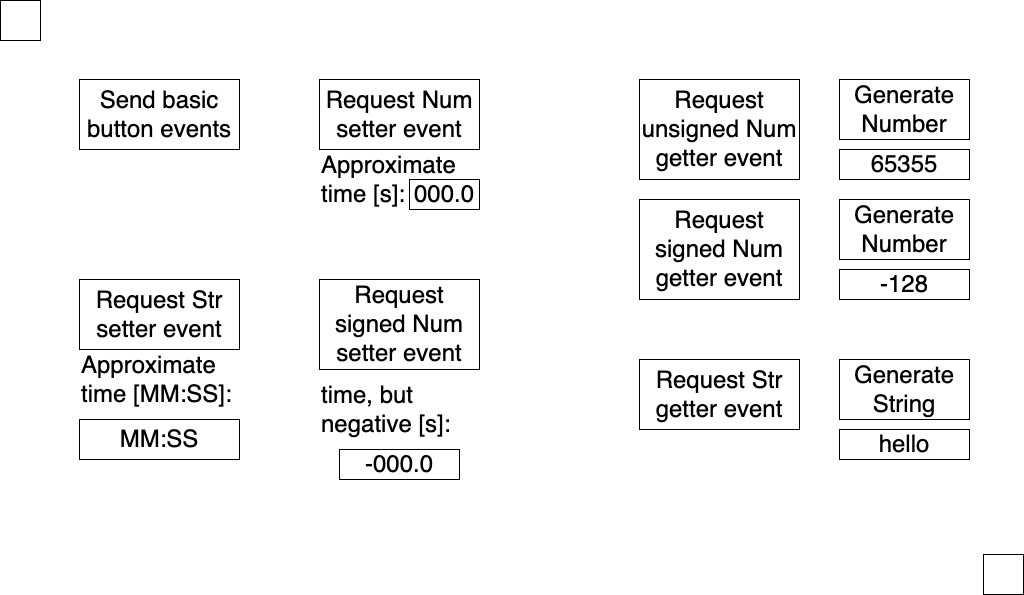

The diagram above was exported from draw.io. Its source (the exported page's mxGraphModel, read from the mxfile embedded in the PNG):
<mxGraphModel dx="1234" dy="817" grid="1" gridSize="10" guides="1" tooltips="1" connect="1" arrows="1" fold="1" page="1" pageScale="1" pageWidth="1024" pageHeight="595" math="0" shadow="0">
  <root>
    <mxCell id="0" />
    <mxCell id="1" parent="0" />
    <mxCell id="caVkZcqym4a8fz9RQcEb-1" value="&lt;font style=&quot;font-size: 24px;&quot;&gt;Send basic button events&lt;/font&gt;" style="rounded=0;whiteSpace=wrap;html=1;" parent="1" vertex="1">
      <mxGeometry x="80" y="80" width="160" height="70" as="geometry" />
    </mxCell>
    <mxCell id="caVkZcqym4a8fz9RQcEb-2" value="&lt;font style=&quot;font-size: 24px;&quot;&gt;Request Str setter event&lt;/font&gt;" style="rounded=0;whiteSpace=wrap;html=1;" parent="1" vertex="1">
      <mxGeometry x="80" y="280" width="160" height="70" as="geometry" />
    </mxCell>
    <mxCell id="caVkZcqym4a8fz9RQcEb-3" value="&lt;font style=&quot;font-size: 24px;&quot;&gt;Request Num setter event&lt;/font&gt;" style="rounded=0;whiteSpace=wrap;html=1;" parent="1" vertex="1">
      <mxGeometry x="320" y="80" width="160" height="70" as="geometry" />
    </mxCell>
    <mxCell id="caVkZcqym4a8fz9RQcEb-4" value="&lt;font style=&quot;font-size: 24px;&quot;&gt;Request Str getter event&lt;/font&gt;" style="rounded=0;whiteSpace=wrap;html=1;" parent="1" vertex="1">
      <mxGeometry x="640" y="360" width="160" height="70" as="geometry" />
    </mxCell>
    <mxCell id="caVkZcqym4a8fz9RQcEb-5" value="&lt;font style=&quot;font-size: 24px;&quot;&gt;Request unsigned Num getter event&lt;/font&gt;" style="rounded=0;whiteSpace=wrap;html=1;" parent="1" vertex="1">
      <mxGeometry x="640" y="80" width="160" height="100" as="geometry" />
    </mxCell>
    <mxCell id="caVkZcqym4a8fz9RQcEb-6" value="000.0" style="rounded=0;whiteSpace=wrap;html=1;fontSize=24;" parent="1" vertex="1">
      <mxGeometry x="410" y="180" width="70" height="30" as="geometry" />
    </mxCell>
    <mxCell id="caVkZcqym4a8fz9RQcEb-7" value="Approximate &lt;br&gt;time [s]:" style="text;html=1;strokeColor=none;fillColor=none;align=left;verticalAlign=middle;whiteSpace=wrap;rounded=0;fontSize=24;" parent="1" vertex="1">
      <mxGeometry x="320" y="160" width="140" height="40" as="geometry" />
    </mxCell>
    <mxCell id="caVkZcqym4a8fz9RQcEb-8" value="Approximate &lt;br&gt;time [MM:SS]:" style="text;html=1;strokeColor=none;fillColor=none;align=left;verticalAlign=middle;whiteSpace=wrap;rounded=0;fontSize=24;" parent="1" vertex="1">
      <mxGeometry x="80" y="360" width="160" height="40" as="geometry" />
    </mxCell>
    <mxCell id="caVkZcqym4a8fz9RQcEb-9" value="MM:SS" style="rounded=0;whiteSpace=wrap;html=1;fontSize=24;" parent="1" vertex="1">
      <mxGeometry x="80" y="420" width="160" height="40" as="geometry" />
    </mxCell>
    <mxCell id="caVkZcqym4a8fz9RQcEb-10" value="65355" style="rounded=0;whiteSpace=wrap;html=1;fontSize=24;" parent="1" vertex="1">
      <mxGeometry x="840" y="150" width="130" height="30" as="geometry" />
    </mxCell>
    <mxCell id="caVkZcqym4a8fz9RQcEb-11" value="Generate Number" style="rounded=0;whiteSpace=wrap;html=1;fontSize=24;" parent="1" vertex="1">
      <mxGeometry x="840" y="80" width="130" height="60" as="geometry" />
    </mxCell>
    <mxCell id="OjUyu03LWWniqRpWJVuM-12" value="&lt;font style=&quot;font-size: 24px;&quot;&gt;Request signed Num setter event&lt;/font&gt;" style="rounded=0;whiteSpace=wrap;html=1;" parent="1" vertex="1">
      <mxGeometry x="320" y="280" width="160" height="90" as="geometry" />
    </mxCell>
    <mxCell id="OjUyu03LWWniqRpWJVuM-13" value="-000.0" style="rounded=0;whiteSpace=wrap;html=1;fontSize=24;" parent="1" vertex="1">
      <mxGeometry x="340" y="450" width="120" height="30" as="geometry" />
    </mxCell>
    <mxCell id="OjUyu03LWWniqRpWJVuM-14" value="time, but negative [s]:" style="text;html=1;strokeColor=none;fillColor=none;align=left;verticalAlign=middle;whiteSpace=wrap;rounded=0;fontSize=24;" parent="1" vertex="1">
      <mxGeometry x="320" y="390" width="150" height="40" as="geometry" />
    </mxCell>
    <mxCell id="OjUyu03LWWniqRpWJVuM-15" value="hello" style="rounded=0;whiteSpace=wrap;html=1;fontSize=24;" parent="1" vertex="1">
      <mxGeometry x="840" y="430" width="130" height="30" as="geometry" />
    </mxCell>
    <mxCell id="OjUyu03LWWniqRpWJVuM-16" value="Generate String" style="rounded=0;whiteSpace=wrap;html=1;fontSize=24;" parent="1" vertex="1">
      <mxGeometry x="840" y="360" width="130" height="60" as="geometry" />
    </mxCell>
    <mxCell id="OjUyu03LWWniqRpWJVuM-18" value="&lt;font style=&quot;font-size: 24px;&quot;&gt;Request signed Num getter event&lt;/font&gt;" style="rounded=0;whiteSpace=wrap;html=1;" parent="1" vertex="1">
      <mxGeometry x="640" y="200" width="160" height="100" as="geometry" />
    </mxCell>
    <mxCell id="OjUyu03LWWniqRpWJVuM-19" value="-128" style="rounded=0;whiteSpace=wrap;html=1;fontSize=24;" parent="1" vertex="1">
      <mxGeometry x="840" y="270" width="130" height="30" as="geometry" />
    </mxCell>
    <mxCell id="OjUyu03LWWniqRpWJVuM-20" value="Generate Number" style="rounded=0;whiteSpace=wrap;html=1;fontSize=24;" parent="1" vertex="1">
      <mxGeometry x="840" y="200" width="130" height="60" as="geometry" />
    </mxCell>
    <mxCell id="KlD639Q2rCBNcL3UbIRq-1" value="" style="rounded=0;whiteSpace=wrap;html=1;" parent="1" vertex="1">
      <mxGeometry x="1" y="1" width="40" height="40" as="geometry" />
    </mxCell>
    <mxCell id="fJF8tho5KeGKc3YA7AUp-2" value="" style="rounded=0;whiteSpace=wrap;html=1;" vertex="1" parent="1">
      <mxGeometry x="984" y="555" width="40" height="40" as="geometry" />
    </mxCell>
  </root>
</mxGraphModel>